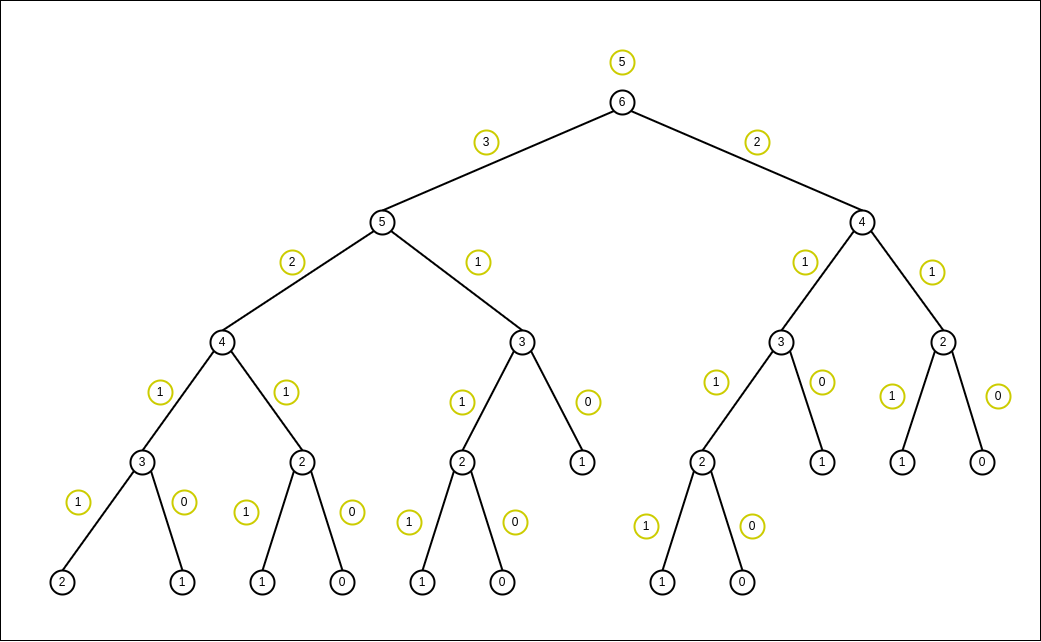

The diagram above was exported from draw.io. Its source (the exported page's mxGraphModel, read from the mxfile embedded in the PNG):
<mxGraphModel dx="2555" dy="958" grid="1" gridSize="10" guides="1" tooltips="1" connect="1" arrows="1" fold="1" page="1" pageScale="1" pageWidth="850" pageHeight="1100" math="0" shadow="0">
  <root>
    <mxCell id="0" />
    <mxCell id="1" parent="0" />
    <mxCell id="oV-3QAcaLr1Nl8JNCOTf-61" value="" style="whiteSpace=wrap;html=1;movable=1;resizable=1;rotatable=1;deletable=1;editable=1;locked=0;connectable=1;" parent="1" vertex="1">
      <mxGeometry x="-160" y="240" width="1040" height="640" as="geometry" />
    </mxCell>
    <mxCell id="oV-3QAcaLr1Nl8JNCOTf-1" value="6" style="ellipse;whiteSpace=wrap;html=1;aspect=fixed;strokeWidth=2;" parent="1" vertex="1">
      <mxGeometry x="450" y="330" width="24" height="24" as="geometry" />
    </mxCell>
    <mxCell id="oV-3QAcaLr1Nl8JNCOTf-2" value="4" style="ellipse;whiteSpace=wrap;html=1;aspect=fixed;strokeWidth=2;" parent="1" vertex="1">
      <mxGeometry x="690" y="450" width="24" height="24" as="geometry" />
    </mxCell>
    <mxCell id="oV-3QAcaLr1Nl8JNCOTf-3" value="5" style="ellipse;whiteSpace=wrap;html=1;aspect=fixed;strokeWidth=2;" parent="1" vertex="1">
      <mxGeometry x="210" y="450" width="24" height="24" as="geometry" />
    </mxCell>
    <mxCell id="oV-3QAcaLr1Nl8JNCOTf-4" value="2" style="ellipse;whiteSpace=wrap;html=1;aspect=fixed;strokeWidth=2;" parent="1" vertex="1">
      <mxGeometry x="771" y="570" width="24" height="24" as="geometry" />
    </mxCell>
    <mxCell id="oV-3QAcaLr1Nl8JNCOTf-5" value="3" style="ellipse;whiteSpace=wrap;html=1;aspect=fixed;strokeWidth=2;" parent="1" vertex="1">
      <mxGeometry x="609" y="570" width="24" height="24" as="geometry" />
    </mxCell>
    <mxCell id="oV-3QAcaLr1Nl8JNCOTf-6" value="4" style="ellipse;whiteSpace=wrap;html=1;aspect=fixed;strokeWidth=2;" parent="1" vertex="1">
      <mxGeometry x="50" y="570" width="24" height="24" as="geometry" />
    </mxCell>
    <mxCell id="oV-3QAcaLr1Nl8JNCOTf-7" value="3" style="ellipse;whiteSpace=wrap;html=1;aspect=fixed;strokeWidth=2;" parent="1" vertex="1">
      <mxGeometry x="350" y="570" width="24" height="24" as="geometry" />
    </mxCell>
    <mxCell id="oV-3QAcaLr1Nl8JNCOTf-8" value="1" style="ellipse;whiteSpace=wrap;html=1;aspect=fixed;strokeWidth=2;" parent="1" vertex="1">
      <mxGeometry x="410" y="690" width="24" height="24" as="geometry" />
    </mxCell>
    <mxCell id="oV-3QAcaLr1Nl8JNCOTf-9" value="2" style="ellipse;whiteSpace=wrap;html=1;aspect=fixed;strokeWidth=2;" parent="1" vertex="1">
      <mxGeometry x="290" y="690" width="24" height="24" as="geometry" />
    </mxCell>
    <mxCell id="oV-3QAcaLr1Nl8JNCOTf-10" value="2" style="ellipse;whiteSpace=wrap;html=1;aspect=fixed;strokeWidth=2;" parent="1" vertex="1">
      <mxGeometry x="130" y="690" width="24" height="24" as="geometry" />
    </mxCell>
    <mxCell id="oV-3QAcaLr1Nl8JNCOTf-12" value="3" style="ellipse;whiteSpace=wrap;html=1;aspect=fixed;strokeWidth=2;" parent="1" vertex="1">
      <mxGeometry x="-30" y="690" width="24" height="24" as="geometry" />
    </mxCell>
    <mxCell id="oV-3QAcaLr1Nl8JNCOTf-13" value="1" style="ellipse;whiteSpace=wrap;html=1;aspect=fixed;strokeWidth=2;" parent="1" vertex="1">
      <mxGeometry x="10" y="810" width="24" height="24" as="geometry" />
    </mxCell>
    <mxCell id="oV-3QAcaLr1Nl8JNCOTf-14" value="2" style="ellipse;whiteSpace=wrap;html=1;aspect=fixed;strokeWidth=2;" parent="1" vertex="1">
      <mxGeometry x="-110" y="810" width="24" height="24" as="geometry" />
    </mxCell>
    <mxCell id="oV-3QAcaLr1Nl8JNCOTf-15" value="0" style="ellipse;whiteSpace=wrap;html=1;aspect=fixed;strokeWidth=2;" parent="1" vertex="1">
      <mxGeometry x="810" y="690" width="24" height="24" as="geometry" />
    </mxCell>
    <mxCell id="oV-3QAcaLr1Nl8JNCOTf-16" value="1" style="ellipse;whiteSpace=wrap;html=1;aspect=fixed;strokeWidth=2;" parent="1" vertex="1">
      <mxGeometry x="730" y="690" width="24" height="24" as="geometry" />
    </mxCell>
    <mxCell id="oV-3QAcaLr1Nl8JNCOTf-23" value="0" style="ellipse;whiteSpace=wrap;html=1;aspect=fixed;strokeWidth=2;" parent="1" vertex="1">
      <mxGeometry x="170" y="810" width="24" height="24" as="geometry" />
    </mxCell>
    <mxCell id="oV-3QAcaLr1Nl8JNCOTf-24" value="1" style="ellipse;whiteSpace=wrap;html=1;aspect=fixed;strokeWidth=2;" parent="1" vertex="1">
      <mxGeometry x="90" y="810" width="24" height="24" as="geometry" />
    </mxCell>
    <mxCell id="oV-3QAcaLr1Nl8JNCOTf-25" value="0" style="ellipse;whiteSpace=wrap;html=1;aspect=fixed;strokeWidth=2;" parent="1" vertex="1">
      <mxGeometry x="330" y="810" width="24" height="24" as="geometry" />
    </mxCell>
    <mxCell id="oV-3QAcaLr1Nl8JNCOTf-26" value="1" style="ellipse;whiteSpace=wrap;html=1;aspect=fixed;strokeWidth=2;" parent="1" vertex="1">
      <mxGeometry x="250" y="810" width="24" height="24" as="geometry" />
    </mxCell>
    <mxCell id="oV-3QAcaLr1Nl8JNCOTf-27" value="1" style="ellipse;whiteSpace=wrap;html=1;aspect=fixed;strokeWidth=2;" parent="1" vertex="1">
      <mxGeometry x="650" y="690" width="24" height="24" as="geometry" />
    </mxCell>
    <mxCell id="oV-3QAcaLr1Nl8JNCOTf-28" value="2" style="ellipse;whiteSpace=wrap;html=1;aspect=fixed;strokeWidth=2;" parent="1" vertex="1">
      <mxGeometry x="530" y="690" width="24" height="24" as="geometry" />
    </mxCell>
    <mxCell id="oV-3QAcaLr1Nl8JNCOTf-29" value="0" style="ellipse;whiteSpace=wrap;html=1;aspect=fixed;strokeWidth=2;" parent="1" vertex="1">
      <mxGeometry x="570" y="810" width="24" height="24" as="geometry" />
    </mxCell>
    <mxCell id="oV-3QAcaLr1Nl8JNCOTf-30" value="1" style="ellipse;whiteSpace=wrap;html=1;aspect=fixed;strokeWidth=2;" parent="1" vertex="1">
      <mxGeometry x="490" y="810" width="24" height="24" as="geometry" />
    </mxCell>
    <mxCell id="oV-3QAcaLr1Nl8JNCOTf-31" value="" style="endArrow=none;html=1;rounded=0;exitX=0.5;exitY=0;exitDx=0;exitDy=0;entryX=0;entryY=1;entryDx=0;entryDy=0;strokeWidth=2;" parent="1" source="oV-3QAcaLr1Nl8JNCOTf-3" target="oV-3QAcaLr1Nl8JNCOTf-1" edge="1">
      <mxGeometry width="50" height="50" relative="1" as="geometry">
        <mxPoint x="600" y="630" as="sourcePoint" />
        <mxPoint x="470" y="360" as="targetPoint" />
      </mxGeometry>
    </mxCell>
    <mxCell id="oV-3QAcaLr1Nl8JNCOTf-34" value="" style="endArrow=none;html=1;rounded=0;exitX=0.5;exitY=0;exitDx=0;exitDy=0;entryX=1;entryY=1;entryDx=0;entryDy=0;strokeWidth=2;" parent="1" source="oV-3QAcaLr1Nl8JNCOTf-2" target="oV-3QAcaLr1Nl8JNCOTf-1" edge="1">
      <mxGeometry width="50" height="50" relative="1" as="geometry">
        <mxPoint x="244" y="392" as="sourcePoint" />
        <mxPoint x="460" y="352" as="targetPoint" />
      </mxGeometry>
    </mxCell>
    <mxCell id="oV-3QAcaLr1Nl8JNCOTf-35" value="" style="endArrow=none;html=1;rounded=0;exitX=0.5;exitY=0;exitDx=0;exitDy=0;entryX=1;entryY=1;entryDx=0;entryDy=0;strokeWidth=2;" parent="1" source="oV-3QAcaLr1Nl8JNCOTf-4" target="oV-3QAcaLr1Nl8JNCOTf-2" edge="1">
      <mxGeometry width="50" height="50" relative="1" as="geometry">
        <mxPoint x="700" y="462" as="sourcePoint" />
        <mxPoint x="484" y="422" as="targetPoint" />
      </mxGeometry>
    </mxCell>
    <mxCell id="oV-3QAcaLr1Nl8JNCOTf-36" value="" style="endArrow=none;html=1;rounded=0;entryX=1;entryY=1;entryDx=0;entryDy=0;exitX=0.5;exitY=0;exitDx=0;exitDy=0;strokeWidth=2;" parent="1" source="oV-3QAcaLr1Nl8JNCOTf-15" target="oV-3QAcaLr1Nl8JNCOTf-4" edge="1">
      <mxGeometry width="50" height="50" relative="1" as="geometry">
        <mxPoint x="814" y="700" as="sourcePoint" />
        <mxPoint x="783.9999999999995" y="680" as="targetPoint" />
      </mxGeometry>
    </mxCell>
    <mxCell id="oV-3QAcaLr1Nl8JNCOTf-37" value="" style="endArrow=none;html=1;rounded=0;entryX=1;entryY=1;entryDx=0;entryDy=0;exitX=0.5;exitY=0;exitDx=0;exitDy=0;strokeWidth=2;" parent="1" source="oV-3QAcaLr1Nl8JNCOTf-27" target="oV-3QAcaLr1Nl8JNCOTf-5" edge="1">
      <mxGeometry width="50" height="50" relative="1" as="geometry">
        <mxPoint x="660" y="700" as="sourcePoint" />
        <mxPoint x="620" y="584" as="targetPoint" />
      </mxGeometry>
    </mxCell>
    <mxCell id="oV-3QAcaLr1Nl8JNCOTf-38" value="" style="endArrow=none;html=1;rounded=0;entryX=1;entryY=1;entryDx=0;entryDy=0;exitX=0.5;exitY=0;exitDx=0;exitDy=0;strokeWidth=2;" parent="1" source="oV-3QAcaLr1Nl8JNCOTf-8" target="oV-3QAcaLr1Nl8JNCOTf-7" edge="1">
      <mxGeometry width="50" height="50" relative="1" as="geometry">
        <mxPoint x="512" y="696" as="sourcePoint" />
        <mxPoint x="470" y="580" as="targetPoint" />
      </mxGeometry>
    </mxCell>
    <mxCell id="oV-3QAcaLr1Nl8JNCOTf-41" value="" style="endArrow=none;html=1;rounded=0;entryX=1;entryY=1;entryDx=0;entryDy=0;exitX=0.5;exitY=0;exitDx=0;exitDy=0;strokeWidth=2;" parent="1" source="oV-3QAcaLr1Nl8JNCOTf-10" target="oV-3QAcaLr1Nl8JNCOTf-6" edge="1">
      <mxGeometry width="50" height="50" relative="1" as="geometry">
        <mxPoint x="432" y="706" as="sourcePoint" />
        <mxPoint x="390" y="590" as="targetPoint" />
      </mxGeometry>
    </mxCell>
    <mxCell id="oV-3QAcaLr1Nl8JNCOTf-44" value="" style="endArrow=none;html=1;rounded=0;exitX=0.5;exitY=0;exitDx=0;exitDy=0;entryX=0;entryY=1;entryDx=0;entryDy=0;strokeWidth=2;" parent="1" source="oV-3QAcaLr1Nl8JNCOTf-6" target="oV-3QAcaLr1Nl8JNCOTf-3" edge="1">
      <mxGeometry width="50" height="50" relative="1" as="geometry">
        <mxPoint x="-38" y="560" as="sourcePoint" />
        <mxPoint x="194" y="460" as="targetPoint" />
      </mxGeometry>
    </mxCell>
    <mxCell id="oV-3QAcaLr1Nl8JNCOTf-45" value="" style="endArrow=none;html=1;rounded=0;entryX=1;entryY=1;entryDx=0;entryDy=0;exitX=0.5;exitY=0;exitDx=0;exitDy=0;strokeWidth=2;" parent="1" source="oV-3QAcaLr1Nl8JNCOTf-7" target="oV-3QAcaLr1Nl8JNCOTf-3" edge="1">
      <mxGeometry width="50" height="50" relative="1" as="geometry">
        <mxPoint x="432" y="706" as="sourcePoint" />
        <mxPoint x="390" y="590" as="targetPoint" />
      </mxGeometry>
    </mxCell>
    <mxCell id="oV-3QAcaLr1Nl8JNCOTf-46" value="" style="endArrow=none;html=1;rounded=0;exitX=0.5;exitY=0;exitDx=0;exitDy=0;entryX=0;entryY=1;entryDx=0;entryDy=0;strokeWidth=2;" parent="1" source="oV-3QAcaLr1Nl8JNCOTf-12" target="oV-3QAcaLr1Nl8JNCOTf-6" edge="1">
      <mxGeometry width="50" height="50" relative="1" as="geometry">
        <mxPoint x="62" y="570" as="sourcePoint" />
        <mxPoint x="224" y="480" as="targetPoint" />
      </mxGeometry>
    </mxCell>
    <mxCell id="oV-3QAcaLr1Nl8JNCOTf-47" value="" style="endArrow=none;html=1;rounded=0;exitX=0.5;exitY=0;exitDx=0;exitDy=0;entryX=0;entryY=1;entryDx=0;entryDy=0;strokeWidth=2;" parent="1" source="oV-3QAcaLr1Nl8JNCOTf-9" target="oV-3QAcaLr1Nl8JNCOTf-7" edge="1">
      <mxGeometry width="50" height="50" relative="1" as="geometry">
        <mxPoint x="-8" y="706" as="sourcePoint" />
        <mxPoint x="54" y="590" as="targetPoint" />
      </mxGeometry>
    </mxCell>
    <mxCell id="oV-3QAcaLr1Nl8JNCOTf-48" value="" style="endArrow=none;html=1;rounded=0;exitX=0.5;exitY=0;exitDx=0;exitDy=0;entryX=0;entryY=1;entryDx=0;entryDy=0;strokeWidth=2;" parent="1" source="oV-3QAcaLr1Nl8JNCOTf-28" target="oV-3QAcaLr1Nl8JNCOTf-5" edge="1">
      <mxGeometry width="50" height="50" relative="1" as="geometry">
        <mxPoint x="312" y="706" as="sourcePoint" />
        <mxPoint x="374" y="590" as="targetPoint" />
      </mxGeometry>
    </mxCell>
    <mxCell id="oV-3QAcaLr1Nl8JNCOTf-49" value="" style="endArrow=none;html=1;rounded=0;exitX=0.5;exitY=0;exitDx=0;exitDy=0;entryX=0;entryY=1;entryDx=0;entryDy=0;strokeWidth=2;" parent="1" source="oV-3QAcaLr1Nl8JNCOTf-16" target="oV-3QAcaLr1Nl8JNCOTf-4" edge="1">
      <mxGeometry width="50" height="50" relative="1" as="geometry">
        <mxPoint x="552" y="706" as="sourcePoint" />
        <mxPoint x="614" y="590" as="targetPoint" />
      </mxGeometry>
    </mxCell>
    <mxCell id="oV-3QAcaLr1Nl8JNCOTf-50" value="" style="endArrow=none;html=1;rounded=0;exitX=0.5;exitY=0;exitDx=0;exitDy=0;entryX=0;entryY=1;entryDx=0;entryDy=0;strokeWidth=2;" parent="1" source="oV-3QAcaLr1Nl8JNCOTf-5" target="oV-3QAcaLr1Nl8JNCOTf-2" edge="1">
      <mxGeometry width="50" height="50" relative="1" as="geometry">
        <mxPoint x="752" y="706" as="sourcePoint" />
        <mxPoint x="776" y="590" as="targetPoint" />
      </mxGeometry>
    </mxCell>
    <mxCell id="oV-3QAcaLr1Nl8JNCOTf-51" value="" style="endArrow=none;html=1;rounded=0;exitX=0.5;exitY=0;exitDx=0;exitDy=0;entryX=0;entryY=1;entryDx=0;entryDy=0;strokeWidth=2;" parent="1" source="oV-3QAcaLr1Nl8JNCOTf-30" target="oV-3QAcaLr1Nl8JNCOTf-28" edge="1">
      <mxGeometry width="50" height="50" relative="1" as="geometry">
        <mxPoint x="312" y="706" as="sourcePoint" />
        <mxPoint x="374" y="590" as="targetPoint" />
      </mxGeometry>
    </mxCell>
    <mxCell id="oV-3QAcaLr1Nl8JNCOTf-52" value="" style="endArrow=none;html=1;rounded=0;exitX=0.5;exitY=0;exitDx=0;exitDy=0;entryX=0;entryY=1;entryDx=0;entryDy=0;strokeWidth=2;" parent="1" source="oV-3QAcaLr1Nl8JNCOTf-26" target="oV-3QAcaLr1Nl8JNCOTf-9" edge="1">
      <mxGeometry width="50" height="50" relative="1" as="geometry">
        <mxPoint x="512" y="850" as="sourcePoint" />
        <mxPoint x="544" y="726" as="targetPoint" />
      </mxGeometry>
    </mxCell>
    <mxCell id="oV-3QAcaLr1Nl8JNCOTf-53" value="" style="endArrow=none;html=1;rounded=0;exitX=0.5;exitY=0;exitDx=0;exitDy=0;entryX=0;entryY=1;entryDx=0;entryDy=0;strokeWidth=2;" parent="1" source="oV-3QAcaLr1Nl8JNCOTf-24" target="oV-3QAcaLr1Nl8JNCOTf-10" edge="1">
      <mxGeometry width="50" height="50" relative="1" as="geometry">
        <mxPoint x="272" y="850" as="sourcePoint" />
        <mxPoint x="304" y="726" as="targetPoint" />
      </mxGeometry>
    </mxCell>
    <mxCell id="oV-3QAcaLr1Nl8JNCOTf-54" value="" style="endArrow=none;html=1;rounded=0;exitX=0.5;exitY=0;exitDx=0;exitDy=0;entryX=0;entryY=1;entryDx=0;entryDy=0;strokeWidth=2;" parent="1" source="oV-3QAcaLr1Nl8JNCOTf-14" target="oV-3QAcaLr1Nl8JNCOTf-12" edge="1">
      <mxGeometry width="50" height="50" relative="1" as="geometry">
        <mxPoint x="112" y="850" as="sourcePoint" />
        <mxPoint x="144" y="726" as="targetPoint" />
      </mxGeometry>
    </mxCell>
    <mxCell id="oV-3QAcaLr1Nl8JNCOTf-55" value="" style="endArrow=none;html=1;rounded=0;entryX=1;entryY=1;entryDx=0;entryDy=0;exitX=0.5;exitY=0;exitDx=0;exitDy=0;strokeWidth=2;" parent="1" source="oV-3QAcaLr1Nl8JNCOTf-13" target="oV-3QAcaLr1Nl8JNCOTf-12" edge="1">
      <mxGeometry width="50" height="50" relative="1" as="geometry">
        <mxPoint x="152" y="706" as="sourcePoint" />
        <mxPoint x="70" y="590" as="targetPoint" />
      </mxGeometry>
    </mxCell>
    <mxCell id="oV-3QAcaLr1Nl8JNCOTf-56" value="" style="endArrow=none;html=1;rounded=0;entryX=1;entryY=1;entryDx=0;entryDy=0;exitX=0.5;exitY=0;exitDx=0;exitDy=0;strokeWidth=2;" parent="1" source="oV-3QAcaLr1Nl8JNCOTf-23" target="oV-3QAcaLr1Nl8JNCOTf-10" edge="1">
      <mxGeometry width="50" height="50" relative="1" as="geometry">
        <mxPoint x="32" y="850" as="sourcePoint" />
        <mxPoint y="726" as="targetPoint" />
      </mxGeometry>
    </mxCell>
    <mxCell id="oV-3QAcaLr1Nl8JNCOTf-57" value="" style="endArrow=none;html=1;rounded=0;entryX=1;entryY=1;entryDx=0;entryDy=0;exitX=0.5;exitY=0;exitDx=0;exitDy=0;strokeWidth=2;" parent="1" source="oV-3QAcaLr1Nl8JNCOTf-25" target="oV-3QAcaLr1Nl8JNCOTf-9" edge="1">
      <mxGeometry width="50" height="50" relative="1" as="geometry">
        <mxPoint x="192" y="850" as="sourcePoint" />
        <mxPoint x="160" y="726" as="targetPoint" />
      </mxGeometry>
    </mxCell>
    <mxCell id="oV-3QAcaLr1Nl8JNCOTf-58" value="" style="endArrow=none;html=1;rounded=0;entryX=1;entryY=1;entryDx=0;entryDy=0;exitX=0.5;exitY=0;exitDx=0;exitDy=0;strokeWidth=2;" parent="1" source="oV-3QAcaLr1Nl8JNCOTf-29" target="oV-3QAcaLr1Nl8JNCOTf-28" edge="1">
      <mxGeometry width="50" height="50" relative="1" as="geometry">
        <mxPoint x="352" y="850" as="sourcePoint" />
        <mxPoint x="320" y="726" as="targetPoint" />
      </mxGeometry>
    </mxCell>
    <mxCell id="WQ1MJqw4uJ6Laq39O0eO-1" value="0" style="ellipse;whiteSpace=wrap;html=1;aspect=fixed;strokeWidth=2;strokeColor=#CCCC00;" vertex="1" parent="1">
      <mxGeometry x="12" y="730" width="24" height="24" as="geometry" />
    </mxCell>
    <mxCell id="WQ1MJqw4uJ6Laq39O0eO-3" value="1" style="ellipse;whiteSpace=wrap;html=1;aspect=fixed;strokeWidth=2;strokeColor=#CCCC00;" vertex="1" parent="1">
      <mxGeometry x="-94" y="730" width="24" height="24" as="geometry" />
    </mxCell>
    <mxCell id="WQ1MJqw4uJ6Laq39O0eO-6" value="1" style="ellipse;whiteSpace=wrap;html=1;aspect=fixed;strokeWidth=2;strokeColor=#CCCC00;" vertex="1" parent="1">
      <mxGeometry x="-12" y="620" width="24" height="24" as="geometry" />
    </mxCell>
    <mxCell id="WQ1MJqw4uJ6Laq39O0eO-13" value="0" style="ellipse;whiteSpace=wrap;html=1;aspect=fixed;strokeWidth=2;strokeColor=#CCCC00;" vertex="1" parent="1">
      <mxGeometry x="180" y="740" width="24" height="24" as="geometry" />
    </mxCell>
    <mxCell id="WQ1MJqw4uJ6Laq39O0eO-14" value="1" style="ellipse;whiteSpace=wrap;html=1;aspect=fixed;strokeWidth=2;strokeColor=#CCCC00;" vertex="1" parent="1">
      <mxGeometry x="74" y="740" width="24" height="24" as="geometry" />
    </mxCell>
    <mxCell id="WQ1MJqw4uJ6Laq39O0eO-15" value="0" style="ellipse;whiteSpace=wrap;html=1;aspect=fixed;strokeWidth=2;strokeColor=#CCCC00;" vertex="1" parent="1">
      <mxGeometry x="343" y="750" width="24" height="24" as="geometry" />
    </mxCell>
    <mxCell id="WQ1MJqw4uJ6Laq39O0eO-16" value="1" style="ellipse;whiteSpace=wrap;html=1;aspect=fixed;strokeWidth=2;strokeColor=#CCCC00;" vertex="1" parent="1">
      <mxGeometry x="237" y="750" width="24" height="24" as="geometry" />
    </mxCell>
    <mxCell id="WQ1MJqw4uJ6Laq39O0eO-17" value="0" style="ellipse;whiteSpace=wrap;html=1;aspect=fixed;strokeWidth=2;strokeColor=#CCCC00;" vertex="1" parent="1">
      <mxGeometry x="580" y="754" width="24" height="24" as="geometry" />
    </mxCell>
    <mxCell id="WQ1MJqw4uJ6Laq39O0eO-18" value="1" style="ellipse;whiteSpace=wrap;html=1;aspect=fixed;strokeWidth=2;strokeColor=#CCCC00;" vertex="1" parent="1">
      <mxGeometry x="474" y="754" width="24" height="24" as="geometry" />
    </mxCell>
    <mxCell id="WQ1MJqw4uJ6Laq39O0eO-19" value="0" style="ellipse;whiteSpace=wrap;html=1;aspect=fixed;strokeWidth=2;strokeColor=#CCCC00;" vertex="1" parent="1">
      <mxGeometry x="826" y="624" width="24" height="24" as="geometry" />
    </mxCell>
    <mxCell id="WQ1MJqw4uJ6Laq39O0eO-20" value="1" style="ellipse;whiteSpace=wrap;html=1;aspect=fixed;strokeWidth=2;strokeColor=#CCCC00;" vertex="1" parent="1">
      <mxGeometry x="720" y="624" width="24" height="24" as="geometry" />
    </mxCell>
    <mxCell id="WQ1MJqw4uJ6Laq39O0eO-21" value="1" style="ellipse;whiteSpace=wrap;html=1;aspect=fixed;strokeWidth=2;strokeColor=#CCCC00;" vertex="1" parent="1">
      <mxGeometry x="114" y="620" width="24" height="24" as="geometry" />
    </mxCell>
    <mxCell id="WQ1MJqw4uJ6Laq39O0eO-22" value="1" style="ellipse;whiteSpace=wrap;html=1;aspect=fixed;strokeWidth=2;strokeColor=#CCCC00;" vertex="1" parent="1">
      <mxGeometry x="290" y="630" width="24" height="24" as="geometry" />
    </mxCell>
    <mxCell id="WQ1MJqw4uJ6Laq39O0eO-23" value="0" style="ellipse;whiteSpace=wrap;html=1;aspect=fixed;strokeWidth=2;strokeColor=#CCCC00;" vertex="1" parent="1">
      <mxGeometry x="416" y="630" width="24" height="24" as="geometry" />
    </mxCell>
    <mxCell id="WQ1MJqw4uJ6Laq39O0eO-24" value="2" style="ellipse;whiteSpace=wrap;html=1;aspect=fixed;strokeWidth=2;strokeColor=#CCCC00;" vertex="1" parent="1">
      <mxGeometry x="120" y="490" width="24" height="24" as="geometry" />
    </mxCell>
    <mxCell id="WQ1MJqw4uJ6Laq39O0eO-25" value="1" style="ellipse;whiteSpace=wrap;html=1;aspect=fixed;strokeWidth=2;strokeColor=#CCCC00;" vertex="1" parent="1">
      <mxGeometry x="306" y="490" width="24" height="24" as="geometry" />
    </mxCell>
    <mxCell id="WQ1MJqw4uJ6Laq39O0eO-26" value="3" style="ellipse;whiteSpace=wrap;html=1;aspect=fixed;strokeWidth=2;strokeColor=#CCCC00;" vertex="1" parent="1">
      <mxGeometry x="314" y="370" width="24" height="24" as="geometry" />
    </mxCell>
    <mxCell id="WQ1MJqw4uJ6Laq39O0eO-27" value="1" style="ellipse;whiteSpace=wrap;html=1;aspect=fixed;strokeWidth=2;strokeColor=#CCCC00;" vertex="1" parent="1">
      <mxGeometry x="544" y="610" width="24" height="24" as="geometry" />
    </mxCell>
    <mxCell id="WQ1MJqw4uJ6Laq39O0eO-28" value="0" style="ellipse;whiteSpace=wrap;html=1;aspect=fixed;strokeWidth=2;strokeColor=#CCCC00;" vertex="1" parent="1">
      <mxGeometry x="650" y="610" width="24" height="24" as="geometry" />
    </mxCell>
    <mxCell id="WQ1MJqw4uJ6Laq39O0eO-29" value="1" style="ellipse;whiteSpace=wrap;html=1;aspect=fixed;strokeWidth=2;strokeColor=#CCCC00;" vertex="1" parent="1">
      <mxGeometry x="633" y="490" width="24" height="24" as="geometry" />
    </mxCell>
    <mxCell id="WQ1MJqw4uJ6Laq39O0eO-30" value="1" style="ellipse;whiteSpace=wrap;html=1;aspect=fixed;strokeWidth=2;strokeColor=#CCCC00;" vertex="1" parent="1">
      <mxGeometry x="760" y="500" width="24" height="24" as="geometry" />
    </mxCell>
    <mxCell id="WQ1MJqw4uJ6Laq39O0eO-31" value="2" style="ellipse;whiteSpace=wrap;html=1;aspect=fixed;strokeWidth=2;strokeColor=#CCCC00;" vertex="1" parent="1">
      <mxGeometry x="585" y="370" width="24" height="24" as="geometry" />
    </mxCell>
    <mxCell id="WQ1MJqw4uJ6Laq39O0eO-32" value="5" style="ellipse;whiteSpace=wrap;html=1;aspect=fixed;strokeWidth=2;strokeColor=#CCCC00;" vertex="1" parent="1">
      <mxGeometry x="450" y="290" width="24" height="24" as="geometry" />
    </mxCell>
  </root>
</mxGraphModel>